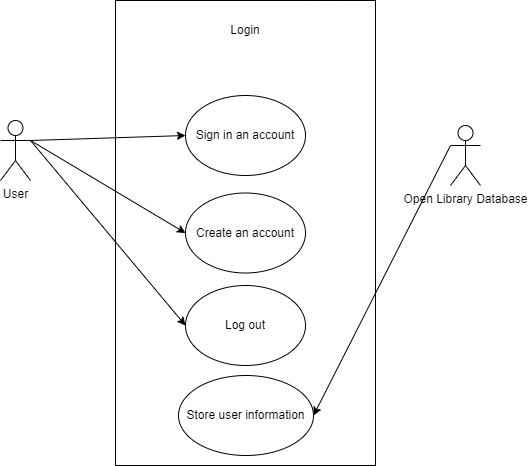

The diagram above was exported from draw.io. Its source (the exported page's mxGraphModel, read from the mxfile embedded in the PNG):
<mxGraphModel dx="1038" dy="489" grid="1" gridSize="10" guides="1" tooltips="1" connect="1" arrows="1" fold="1" page="1" pageScale="1" pageWidth="850" pageHeight="1100" math="0" shadow="0">
  <root>
    <mxCell id="0" />
    <mxCell id="1" parent="0" />
    <mxCell id="9sQHi7NVDWF1aarnzRXM-14" value="" style="rounded=0;whiteSpace=wrap;html=1;" vertex="1" parent="1">
      <mxGeometry x="295" y="75" width="260" height="465" as="geometry" />
    </mxCell>
    <mxCell id="9sQHi7NVDWF1aarnzRXM-2" value="Login" style="text;html=1;strokeColor=none;fillColor=none;align=center;verticalAlign=middle;whiteSpace=wrap;rounded=0;" vertex="1" parent="1">
      <mxGeometry x="395" y="90" width="60" height="30" as="geometry" />
    </mxCell>
    <mxCell id="9sQHi7NVDWF1aarnzRXM-4" value="User" style="shape=umlActor;verticalLabelPosition=bottom;verticalAlign=top;html=1;outlineConnect=0;" vertex="1" parent="1">
      <mxGeometry x="180" y="195" width="30" height="60" as="geometry" />
    </mxCell>
    <mxCell id="9sQHi7NVDWF1aarnzRXM-13" value="Create an account" style="ellipse;whiteSpace=wrap;html=1;" vertex="1" parent="1">
      <mxGeometry x="365" y="267.5" width="120" height="80" as="geometry" />
    </mxCell>
    <mxCell id="9sQHi7NVDWF1aarnzRXM-15" value="Sign in an account" style="ellipse;whiteSpace=wrap;html=1;" vertex="1" parent="1">
      <mxGeometry x="365" y="170" width="120" height="80" as="geometry" />
    </mxCell>
    <mxCell id="9sQHi7NVDWF1aarnzRXM-16" value="Log out" style="ellipse;whiteSpace=wrap;html=1;" vertex="1" parent="1">
      <mxGeometry x="365" y="360" width="120" height="80" as="geometry" />
    </mxCell>
    <mxCell id="9sQHi7NVDWF1aarnzRXM-20" value="" style="endArrow=classic;html=1;rounded=0;entryX=0;entryY=0.5;entryDx=0;entryDy=0;exitX=1;exitY=0.3333333333333333;exitDx=0;exitDy=0;exitPerimeter=0;" edge="1" parent="1" source="9sQHi7NVDWF1aarnzRXM-4" target="9sQHi7NVDWF1aarnzRXM-15">
      <mxGeometry width="50" height="50" relative="1" as="geometry">
        <mxPoint x="400" y="310" as="sourcePoint" />
        <mxPoint x="450" y="260" as="targetPoint" />
      </mxGeometry>
    </mxCell>
    <mxCell id="9sQHi7NVDWF1aarnzRXM-21" value="" style="endArrow=classic;html=1;rounded=0;entryX=0;entryY=0.5;entryDx=0;entryDy=0;exitX=1;exitY=0.3333333333333333;exitDx=0;exitDy=0;exitPerimeter=0;" edge="1" parent="1" source="9sQHi7NVDWF1aarnzRXM-4" target="9sQHi7NVDWF1aarnzRXM-13">
      <mxGeometry width="50" height="50" relative="1" as="geometry">
        <mxPoint x="400" y="310" as="sourcePoint" />
        <mxPoint x="450" y="260" as="targetPoint" />
      </mxGeometry>
    </mxCell>
    <mxCell id="9sQHi7NVDWF1aarnzRXM-22" value="" style="endArrow=classic;html=1;rounded=0;entryX=0;entryY=0.5;entryDx=0;entryDy=0;exitX=1;exitY=0.3333333333333333;exitDx=0;exitDy=0;exitPerimeter=0;" edge="1" parent="1" source="9sQHi7NVDWF1aarnzRXM-4" target="9sQHi7NVDWF1aarnzRXM-16">
      <mxGeometry width="50" height="50" relative="1" as="geometry">
        <mxPoint x="400" y="310" as="sourcePoint" />
        <mxPoint x="450" y="260" as="targetPoint" />
      </mxGeometry>
    </mxCell>
    <mxCell id="9sQHi7NVDWF1aarnzRXM-23" value="Open Library Database&lt;br&gt;" style="shape=umlActor;verticalLabelPosition=bottom;verticalAlign=top;html=1;outlineConnect=0;" vertex="1" parent="1">
      <mxGeometry x="630" y="200" width="30" height="60" as="geometry" />
    </mxCell>
    <mxCell id="9sQHi7NVDWF1aarnzRXM-24" value="Store user information" style="ellipse;whiteSpace=wrap;html=1;" vertex="1" parent="1">
      <mxGeometry x="358" y="450" width="135" height="80" as="geometry" />
    </mxCell>
    <mxCell id="9sQHi7NVDWF1aarnzRXM-25" value="" style="endArrow=classic;html=1;rounded=0;entryX=1;entryY=0.5;entryDx=0;entryDy=0;exitX=0;exitY=0.3333333333333333;exitDx=0;exitDy=0;exitPerimeter=0;" edge="1" parent="1" source="9sQHi7NVDWF1aarnzRXM-23" target="9sQHi7NVDWF1aarnzRXM-24">
      <mxGeometry width="50" height="50" relative="1" as="geometry">
        <mxPoint x="160" y="420" as="sourcePoint" />
        <mxPoint x="210" y="370" as="targetPoint" />
      </mxGeometry>
    </mxCell>
  </root>
</mxGraphModel>